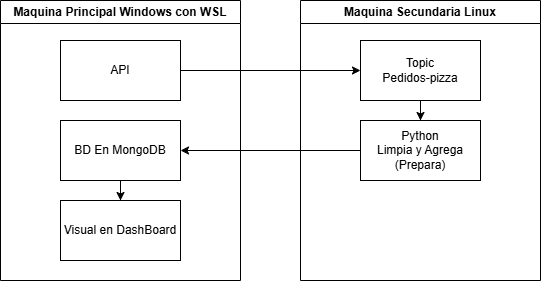

The diagram above was exported from draw.io. Its source (the exported page's mxGraphModel, read from the mxfile embedded in the PNG):
<mxGraphModel dx="1140" dy="728" grid="1" gridSize="10" guides="1" tooltips="1" connect="1" arrows="1" fold="1" page="1" pageScale="1" pageWidth="827" pageHeight="1169" math="0" shadow="0">
  <root>
    <mxCell id="0" />
    <mxCell id="1" parent="0" />
    <mxCell id="qwP35jS6qSQ3Cenzxv5C-1" parent="1" style="swimlane;whiteSpace=wrap;html=1;" value="Maquina Principal Windows con WSL" vertex="1">
      <mxGeometry height="280" width="240" x="144" y="305" as="geometry" />
    </mxCell>
    <mxCell id="qwP35jS6qSQ3Cenzxv5C-2" parent="qwP35jS6qSQ3Cenzxv5C-1" style="rounded=0;whiteSpace=wrap;html=1;" value="API" vertex="1">
      <mxGeometry height="60" width="120" x="60" y="40" as="geometry" />
    </mxCell>
    <mxCell id="qwP35jS6qSQ3Cenzxv5C-6" edge="1" parent="qwP35jS6qSQ3Cenzxv5C-1" source="qwP35jS6qSQ3Cenzxv5C-4" style="edgeStyle=orthogonalEdgeStyle;rounded=0;orthogonalLoop=1;jettySize=auto;html=1;" target="qwP35jS6qSQ3Cenzxv5C-5" value="">
      <mxGeometry relative="1" as="geometry" />
    </mxCell>
    <mxCell id="qwP35jS6qSQ3Cenzxv5C-4" parent="qwP35jS6qSQ3Cenzxv5C-1" style="rounded=0;whiteSpace=wrap;html=1;" value="BD En MongoDB" vertex="1">
      <mxGeometry height="60" width="120" x="60" y="120" as="geometry" />
    </mxCell>
    <mxCell id="qwP35jS6qSQ3Cenzxv5C-5" parent="qwP35jS6qSQ3Cenzxv5C-1" style="rounded=0;whiteSpace=wrap;html=1;" value="Visual en DashBoard" vertex="1">
      <mxGeometry height="60" width="120" x="60" y="200" as="geometry" />
    </mxCell>
    <mxCell id="qwP35jS6qSQ3Cenzxv5C-11" parent="1" style="swimlane;whiteSpace=wrap;html=1;" value="Maquina Secundaria Linux" vertex="1">
      <mxGeometry height="280" width="240" x="444" y="305" as="geometry" />
    </mxCell>
    <mxCell id="qwP35jS6qSQ3Cenzxv5C-17" edge="1" parent="qwP35jS6qSQ3Cenzxv5C-11" source="qwP35jS6qSQ3Cenzxv5C-12" style="edgeStyle=orthogonalEdgeStyle;rounded=0;orthogonalLoop=1;jettySize=auto;html=1;entryX=0.5;entryY=0;entryDx=0;entryDy=0;" target="qwP35jS6qSQ3Cenzxv5C-14">
      <mxGeometry relative="1" as="geometry" />
    </mxCell>
    <mxCell id="qwP35jS6qSQ3Cenzxv5C-12" parent="qwP35jS6qSQ3Cenzxv5C-11" style="rounded=0;whiteSpace=wrap;html=1;" value="Topic&lt;br&gt;Pedidos-pizza" vertex="1">
      <mxGeometry height="60" width="120" x="60" y="40" as="geometry" />
    </mxCell>
    <mxCell id="qwP35jS6qSQ3Cenzxv5C-14" parent="qwP35jS6qSQ3Cenzxv5C-11" style="rounded=0;whiteSpace=wrap;html=1;" value="Python&lt;br&gt;Limpia y Agrega&lt;br&gt;(Prepara)" vertex="1">
      <mxGeometry height="60" width="120" x="60" y="120" as="geometry" />
    </mxCell>
    <mxCell id="qwP35jS6qSQ3Cenzxv5C-16" edge="1" parent="1" source="qwP35jS6qSQ3Cenzxv5C-2" style="edgeStyle=orthogonalEdgeStyle;rounded=0;orthogonalLoop=1;jettySize=auto;html=1;exitX=1;exitY=0.5;exitDx=0;exitDy=0;" target="qwP35jS6qSQ3Cenzxv5C-12">
      <mxGeometry relative="1" as="geometry" />
    </mxCell>
    <mxCell id="qwP35jS6qSQ3Cenzxv5C-18" edge="1" parent="1" source="qwP35jS6qSQ3Cenzxv5C-14" style="edgeStyle=orthogonalEdgeStyle;rounded=0;orthogonalLoop=1;jettySize=auto;html=1;exitX=0;exitY=0.5;exitDx=0;exitDy=0;entryX=1;entryY=0.5;entryDx=0;entryDy=0;" target="qwP35jS6qSQ3Cenzxv5C-4">
      <mxGeometry relative="1" as="geometry" />
    </mxCell>
  </root>
</mxGraphModel>